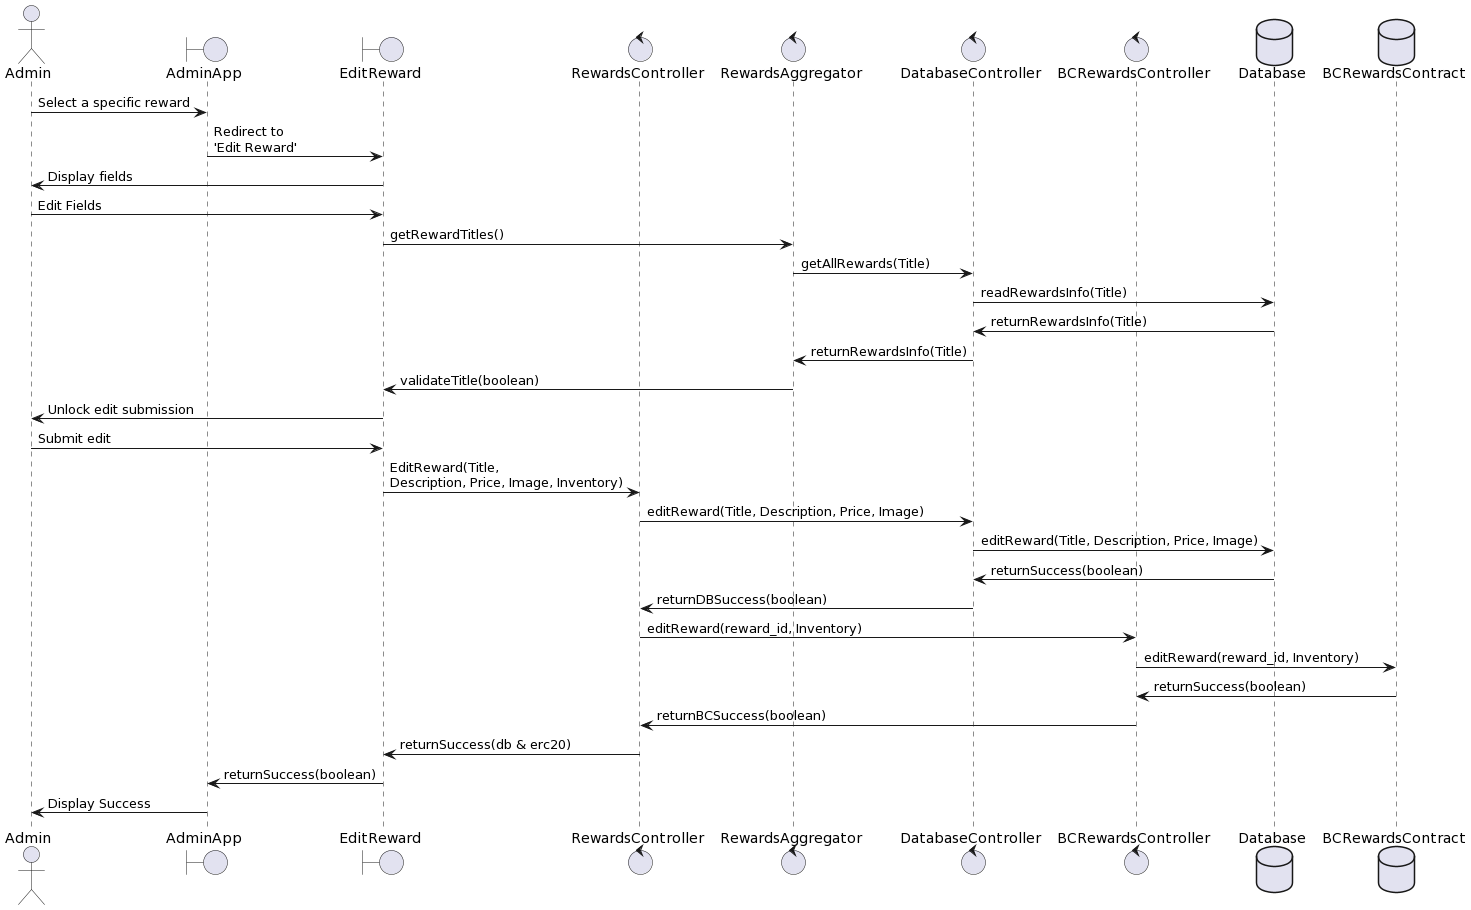

The diagram above was rendered by PlantUML. Its source (embedded in the PNG):
@startuml
actor       Admin
boundary    AdminApp
boundary    EditReward

control     RewardsController
control     RewardsAggregator
control     DatabaseController
control     BCRewardsController

database    Database
database    BCRewardsContract

Admin -> AdminApp: Select a specific reward
AdminApp -> EditReward: Redirect to \n'Edit Reward'

EditReward -> Admin: Display fields
Admin -> EditReward: Edit Fields

EditReward-> RewardsAggregator : getRewardTitles()
RewardsAggregator -> DatabaseController : getAllRewards(Title) 
DatabaseController -> Database : readRewardsInfo(Title) 
Database -> DatabaseController : returnRewardsInfo(Title) 
DatabaseController -> RewardsAggregator : returnRewardsInfo(Title)
RewardsAggregator -> EditReward: validateTitle(boolean)

EditReward -> Admin : Unlock edit submission
Admin -> EditReward : Submit edit

EditReward-> RewardsController : EditReward(Title, \nDescription, Price, Image, Inventory)

RewardsController -> DatabaseController : editReward(Title, Description, Price, Image)
DatabaseController -> Database: editReward(Title, Description, Price, Image)
Database -> DatabaseController : returnSuccess(boolean) 
DatabaseController -> RewardsController : returnDBSuccess(boolean) 


RewardsController -> BCRewardsController: editReward(reward_id, Inventory)
BCRewardsController-> BCRewardsContract: editReward(reward_id, Inventory)
BCRewardsContract-> BCRewardsController: returnSuccess(boolean) 
BCRewardsController-> RewardsController : returnBCSuccess(boolean) 


RewardsController -> EditReward: returnSuccess(db & erc20) 
EditReward-> AdminApp: returnSuccess(boolean) 


AdminApp -> Admin : Display Success
@enduml